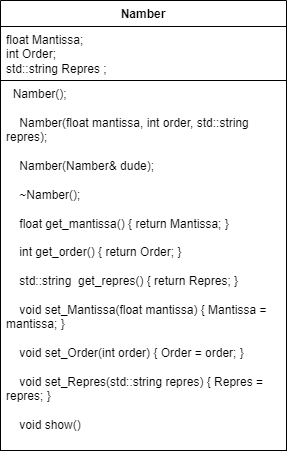

The diagram above was exported from draw.io. Its source (the exported page's mxGraphModel, read from the mxfile embedded in the PNG):
<mxGraphModel dx="1004" dy="571" grid="1" gridSize="10" guides="1" tooltips="1" connect="1" arrows="1" fold="1" page="1" pageScale="1" pageWidth="827" pageHeight="1169" math="0" shadow="0">
  <root>
    <mxCell id="0" />
    <mxCell id="1" parent="0" />
    <mxCell id="X6_3QYWGB5iytwqmeWP9-1" value="Namber" style="swimlane;fontStyle=1;align=center;verticalAlign=top;childLayout=stackLayout;horizontal=1;startSize=26;horizontalStack=0;resizeParent=1;resizeParentMax=0;resizeLast=0;collapsible=1;marginBottom=0;whiteSpace=wrap;html=1;" vertex="1" parent="1">
      <mxGeometry x="414" y="120" width="286" height="450" as="geometry" />
    </mxCell>
    <mxCell id="X6_3QYWGB5iytwqmeWP9-2" value="&lt;div&gt;float Mantissa;&lt;/div&gt;&lt;div&gt;int Order;&lt;/div&gt;&lt;div&gt;std::string Repres ;&lt;/div&gt;" style="text;align=left;verticalAlign=top;spacingLeft=4;spacingRight=4;overflow=hidden;rotatable=0;points=[[0,0.5],[1,0.5]];portConstraint=eastwest;whiteSpace=wrap;html=1;strokeColor=default;fillColor=default;" vertex="1" parent="X6_3QYWGB5iytwqmeWP9-1">
      <mxGeometry y="26" width="286" height="54" as="geometry" />
    </mxCell>
    <mxCell id="X6_3QYWGB5iytwqmeWP9-4" value="&lt;div&gt;&amp;nbsp;&amp;nbsp;Namber();&lt;/div&gt;&lt;div&gt;&lt;br&gt;&lt;/div&gt;&lt;div&gt;&amp;nbsp; &amp;nbsp; Namber(float mantissa, int order, std::string repres);&lt;/div&gt;&lt;div&gt;&lt;br&gt;&lt;/div&gt;&lt;div&gt;&amp;nbsp; &amp;nbsp; Namber(Namber&amp;amp; dude);&lt;/div&gt;&lt;div&gt;&lt;br&gt;&lt;/div&gt;&lt;div&gt;&amp;nbsp; &amp;nbsp; ~Namber();&lt;/div&gt;&lt;div&gt;&lt;br&gt;&lt;/div&gt;&lt;div&gt;&amp;nbsp; &amp;nbsp; float get_mantissa() { return Mantissa; }&lt;/div&gt;&lt;div&gt;&lt;br&gt;&lt;/div&gt;&lt;div&gt;&amp;nbsp; &amp;nbsp; int get_order() { return Order; }&lt;/div&gt;&lt;div&gt;&lt;br&gt;&lt;/div&gt;&lt;div&gt;&amp;nbsp; &amp;nbsp; std::string&amp;nbsp; get_repres() { return Repres; }&lt;/div&gt;&lt;div&gt;&lt;br&gt;&lt;/div&gt;&lt;div&gt;&amp;nbsp; &amp;nbsp; void set_Mantissa(float mantissa) { Mantissa = mantissa; }&lt;/div&gt;&lt;div&gt;&lt;br&gt;&lt;/div&gt;&lt;div&gt;&amp;nbsp; &amp;nbsp; void set_Order(int order) { Order = order; }&lt;/div&gt;&lt;div&gt;&lt;br&gt;&lt;/div&gt;&lt;div&gt;&amp;nbsp; &amp;nbsp; void set_Repres(std::string repres) { Repres = repres; }&lt;/div&gt;&lt;div&gt;&lt;br&gt;&lt;/div&gt;&lt;div&gt;&amp;nbsp; &amp;nbsp; void show()&amp;nbsp;&lt;/div&gt;" style="text;align=left;verticalAlign=top;spacingLeft=4;spacingRight=4;overflow=hidden;rotatable=0;points=[[0,0.5],[1,0.5]];portConstraint=eastwest;whiteSpace=wrap;html=1;fillColor=default;gradientColor=none;strokeColor=default;" vertex="1" parent="X6_3QYWGB5iytwqmeWP9-1">
      <mxGeometry y="80" width="286" height="370" as="geometry" />
    </mxCell>
  </root>
</mxGraphModel>